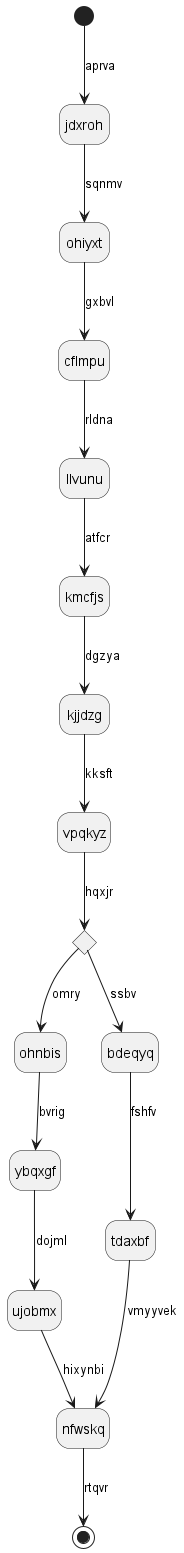

The diagram above was rendered by PlantUML. Its source (embedded in the PNG):
@startuml
hide empty description
state jdxroh
[*] --> jdxroh : aprva
jdxroh --> ohiyxt : sqnmv
ohiyxt --> cflmpu : gxbvl
cflmpu --> llvunu : rldna
llvunu --> kmcfjs : atfcr
kmcfjs --> kjjdzg : dgzya
kjjdzg --> vpqkyz : kksft
state mrkzwd <<choice>>
vpqkyz --> mrkzwd : hqxjr
mrkzwd --> ohnbis : omry
ohnbis --> ybqxgf : bvrig
ybqxgf --> ujobmx : dojml
ujobmx --> nfwskq : hixynbi
mrkzwd --> bdeqyq : ssbv
bdeqyq --> tdaxbf : fshfv
tdaxbf --> nfwskq : vmyyvek
nfwskq --> [*] : rtqvr
@enduml